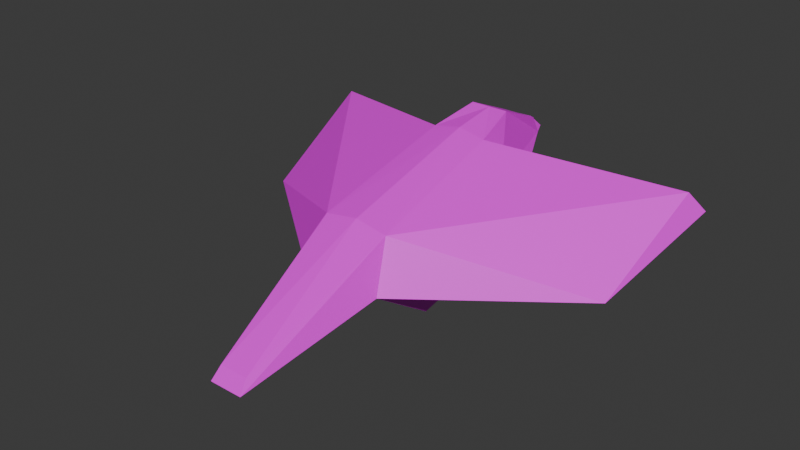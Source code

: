 # Source: american-goldfinch_female.blend  (saved by Blender 4.3.34; exported with 4.5.12 LTS)
import bpy
from mathutils import Matrix  # noqa: F401  (used for matrix-valued properties, if any)

bpy.ops.wm.read_factory_settings(use_empty=True)
scene = bpy.context.scene
scene.name = 'Scene'

# ---- collections
col_collection = bpy.data.collections.new('Collection'); scene.collection.children.link(col_collection)

# ---- images (referenced by path relative to the original .blend; pixels are not part of the script)
import os
ASSET_DIR = os.environ.get("B2B_ASSET_DIR", "")  # directory of the original .blend (textures are referenced by path, not embedded)
HERE = os.path.dirname(os.path.abspath(__file__))  # packed textures are extracted next to this script under _unpacked/

def load_image(name, relpath, width, height, colorspace="sRGB"):
    """Load a texture the original file referenced (path relative to the .blend, or extracted next to this script)."""
    p = next((c for c in (os.path.join(HERE, relpath), os.path.join(ASSET_DIR, relpath)) if relpath and os.path.exists(c)), "")
    if p:
        img = bpy.data.images.load(p, check_existing=True)
        img.name = name
    else:  # same state as the original file: an image datablock whose file is absent (Cycles renders it pink)
        img = bpy.data.images.new(name, width, height)
        img.source = "FILE"
        img.filepath = "//" + (relpath or name)
    img.colorspace_settings.name = colorspace
    return img
img_american_goldfinch_female_png = load_image('american-goldfinch_female.png', 'american-goldfinch_female.png', 1024, 1024, 'sRGB')
img_second_blue_jay = load_image('second-blue-jay', 'textures/second-blue-jay.png', 1024, 1024, 'sRGB')

# ---- materials (node trees are filled in below, after node groups)
mat_material_001 = bpy.data.materials.new('Material.001')

# ---- material node trees
mat_material_001.use_nodes = True; mat_material_001.node_tree.nodes.clear()
_N = mat_material_001.node_tree.nodes; _L = mat_material_001.node_tree.links
n0 = _N.new('ShaderNodeBsdfPrincipled'); n0.name = 'Principled BSDF'; n0.location = (10, 300)
n1 = _N.new('ShaderNodeOutputMaterial'); n1.name = 'Material Output'; n1.location = (300, 300)
n2 = _N.new('ShaderNodeTexImage'); n2.name = 'Image Texture'; n2.location = (-280, 280)
n2.image = img_american_goldfinch_female_png
n3 = _N.new('ShaderNodeTexImage'); n3.name = 'Image Texture.001'; n3.location = (0, 0)
n3.image = img_second_blue_jay
_L.new(n0.outputs[0], n1.inputs[0])
_L.new(n2.outputs[0], n0.inputs[0])
n1.is_active_output = True

# ---- world
world_world = bpy.data.worlds.new('World'); scene.world = world_world
world_world.use_nodes = True; world_world.node_tree.nodes.clear()
_N = world_world.node_tree.nodes; _L = world_world.node_tree.links
n0 = _N.new('ShaderNodeOutputWorld'); n0.name = 'World Output'; n0.location = (300, 300)
n1 = _N.new('ShaderNodeBackground'); n1.name = 'Background'; n1.location = (10, 300)
n1.inputs[0].default_value = (0.05088, 0.05088, 0.05088, 1.0)
_L.new(n1.outputs[0], n0.inputs[0])
n0.is_active_output = True
world_world.color = (0.05088, 0.05088, 0.05088)
world_world.sun_shadow_jitter_overblur = 0.0

# ---- meshes
me_cube_001 = bpy.data.meshes.new('Cube.001')
me_cube_001.from_pydata([(-0.8332, -0.4403, -0.4925), (-0.971, -2.197, 0.6869), (-0.7899, 1.459, -0.1746), (0.8332, -0.4403, -0.4925), (0.971, -2.197, 0.6869), (0.7899, 1.459, -0.1746), (0.4022, -5.393, -0.1776), (0.344, -5.164, 0.1044), (-0.4022, -5.393, -0.1776), (0.3423, 4.358, 2.02), (-0.344, -5.164, 0.1044), (-0.3423, 4.358, 2.02), (0.413, 4.013, 2.497), (-0.413, 4.013, 2.497), (0.0, 1.725, 2.858), (-0.4592, 2.819, 3.012), (0.0, 2.819, 3.012), (0.4592, 2.819, 3.012), (0.0, 1.459, -0.1746), (0.0, 2.376, 1.0), (0.0, -0.4403, -0.4925), (0.0, -2.172, 0.8068), (0.0, -1.673, 1.948), (0.0, -5.393, -0.1776), (0.0, -5.164, 0.1044), (0.0, 4.726, 2.02), (0.0, 4.013, 2.497), (-1.154, 2.376, 1.0), (-0.7935, -1.698, 1.828), (-0.6556, 1.7, 2.738), (0.1711, 4.726, 2.02), (-0.9383, 2.026, 1.809), (1.154, 2.376, 1.0), (-4.484, 0.6356, 0.6207), (-4.7, 3.399, 2.102), (-4.982, 3.724, 1.626), (0.7935, -1.698, 1.828), (0.0, 4.554, 2.259), (0.6556, 1.7, 2.738), (0.9383, 2.026, 1.809), (4.484, 0.6356, 0.6207), (4.7, 3.399, 2.102), (-0.1711, 4.726, 2.02), (4.982, 3.724, 1.626)], [], [(0, 1, 27, 2), (17, 12, 26, 16), (20, 21, 1, 0), (3, 5, 32, 4), (14, 29, 28, 22), (22, 24, 7, 36), (6, 7, 24, 23), (19, 25, 30, 9, 32), (4, 6, 23, 21), (28, 1, 8, 10), (22, 28, 10, 24), (37, 26, 12, 9, 30), (27, 31, 29, 15, 13, 11), (19, 27, 11, 42, 25), (29, 14, 16, 15), (20, 3, 4, 21), (14, 22, 36, 38), (15, 16, 26, 13), (36, 7, 6, 4), (8, 23, 24, 10), (5, 3, 20, 18), (38, 17, 16, 14), (1, 21, 23, 8), (5, 18, 19, 32), (32, 9, 12, 17, 38, 39), (2, 27, 19, 18), (2, 18, 20, 0), (27, 1, 31), (32, 39, 4), (39, 43, 40, 4), (25, 37, 30), (37, 42, 11, 13, 26), (31, 1, 33, 35), (36, 40, 41, 38), (4, 40, 36), (40, 43, 41), (25, 42, 37), (38, 41, 43, 39), (33, 34, 35), (1, 28, 33), (29, 31, 35, 34), (28, 29, 34, 33)])
_uv = me_cube_001.uv_layers.new(name='UVMap')
_uv.uv.foreach_set('vector', [0.7647, 0.7961, 0.6784, 0.8475, 0.7713, 0.646, 0.7957, 0.7165, 0.2548, 0.08026, 0.2615, 0.03803, 0.2741, 0.03848, 0.2677, 0.08264, 0.7955, 0.818, 0.71, 0.8903, 0.6784, 0.8475, 0.7647, 0.7961, 0.7649, 0.2044, 0.7956, 0.2842, 0.771, 0.3545, 0.6787, 0.1529, 0.2621, 0.1268, 0.2993, 0.1302, 0.2865, 0.3145, 0.2437, 0.3073, 0.2437, 0.3073, 0.2233, 0.5409, 0.2027, 0.54, 0.2, 0.3065, 0.1944, 0.564, 0.2027, 0.54, 0.2233, 0.5409, 0.2233, 0.5649, 0.8328, 0.3569, 0.8325, 0.4989, 0.8232, 0.5004, 0.8114, 0.4795, 0.771, 0.3545, 0.6787, 0.1529, 0.5383, 0.01976, 0.551, -3.254e-08, 0.7104, 0.1099, 0.2865, 0.3145, 0.3215, 0.3742, 0.2499, 0.5622, 0.2437, 0.5404, 0.2437, 0.3073, 0.2865, 0.3145, 0.2437, 0.5404, 0.2233, 0.5409, 0.2786, 0.01632, 0.2741, 0.03848, 0.2615, 0.03803, 0.2585, 0.01728, 0.2726, 7.343e-09, 0.3468, 0.07589, 0.3252, 0.09291, 0.2993, 0.1302, 0.2807, 0.0837, 0.2858, 0.04248, 0.2947, 0.02514, 0.8332, 0.6437, 0.7713, 0.646, 0.8121, 0.5209, 0.8234, 0.5004, 0.8332, 0.5011, 0.2993, 0.1302, 0.2621, 0.1268, 0.2677, 0.08264, 0.2807, 0.0837, 0.7958, 0.1826, 0.7649, 0.2044, 0.6787, 0.1529, 0.7104, 0.1099, 0.2621, 0.1268, 0.2437, 0.3073, 0.2, 0.3065, 0.2249, 0.1216, 0.2807, 0.0837, 0.2677, 0.08264, 0.2741, 0.03848, 0.2858, 0.04248, 0.2, 0.3065, 0.2027, 0.54, 0.1944, 0.564, 0.1536, 0.3594, 0.2499, 0.5622, 0.2233, 0.5649, 0.2233, 0.5409, 0.2437, 0.5404, 0.7956, 0.2842, 0.7649, 0.2044, 0.7958, 0.1826, 0.8326, 0.2772, 0.2249, 0.1216, 0.2548, 0.08026, 0.2677, 0.08264, 0.2621, 0.1268, 0.6784, 0.8475, 0.71, 0.8903, 0.552, 1.0, 0.5389, 0.9811, 0.7956, 0.2842, 0.8326, 0.2772, 0.8328, 0.3569, 0.771, 0.3545, 0.1899, 0.05436, 0.2585, 0.01728, 0.2615, 0.03803, 0.2548, 0.08026, 0.2249, 0.1216, 0.2072, 0.07806, 0.7957, 0.7165, 0.7713, 0.646, 0.8332, 0.6437, 0.8326, 0.7236, 0.7957, 0.7165, 0.8326, 0.7236, 0.7955, 0.818, 0.7647, 0.7961, 0.7713, 0.646, 0.6784, 0.8475, 0.7276, 0.6419, 0.771, 0.3545, 0.7273, 0.3584, 0.6787, 0.1529, 0.7273, 0.3584, 0.5521, 0.4782, 0.5383, 0.3199, 0.6787, 0.1529, 0.2824, 0.00321, 0.2786, 0.01632, 0.2726, 7.343e-09, 0.2786, 0.01632, 0.2902, 0.007794, 0.2947, 0.02514, 0.2858, 0.04248, 0.2741, 0.03848, 0.7276, 0.6419, 0.6784, 0.8475, 0.5383, 0.6799, 0.5526, 0.5216, 0.2, 0.3065, 2.523e-08, 0.184, 0.02053, 0.02923, 0.2249, 0.1216, 0.1536, 0.3594, 2.523e-08, 0.184, 0.2, 0.3065, 2.523e-08, 0.184, 2.894e-08, 0.01092, 0.02053, 0.02923, 0.2824, 0.00321, 0.2902, 0.007794, 0.2786, 0.01632, 0.2249, 0.1216, 0.02053, 0.02923, 2.894e-08, 0.01092, 0.2072, 0.07806, 0.5042, 0.2354, 0.515, 0.08193, 0.5383, 0.06829, 0.3215, 0.3742, 0.2865, 0.3145, 0.5042, 0.2354, 0.2993, 0.1302, 0.3252, 0.09291, 0.5383, 0.06829, 0.515, 0.08193, 0.2865, 0.3145, 0.2993, 0.1302, 0.515, 0.08193, 0.5042, 0.2354])
me_cube_001.materials.append(mat_material_001)
me_cube_001.use_mirror_x = True
me_cube_001.update()
arm_armature_001 = bpy.data.armatures.new('Armature.001')  # bones are not reproduced

# ---- objects
ob_cube = bpy.data.objects.new('Cube', me_cube_001)
ob_armature = bpy.data.objects.new('Armature', arm_armature_001)

# ---- transforms, parenting, visibility, modifiers, constraints
ob_cube.parent = ob_armature
ob_cube.location = (0.0, 0.0, 0.0)
ob_cube.use_mesh_mirror_x = True
_vg = ob_cube.vertex_groups.new(name='spine')
for _i, _w in zip([0, 2, 3, 5, 9, 11, 12, 13, 14, 15, 16, 17, 18, 19, 20, 25, 26, 27, 28, 29, 30, 31, 32, 33, 34, 35, 36, 37, 38, 39, 40, 41, 42, 43], [0.2086, 0.659, 0.2086, 0.6588, 0.9834, 0.9831, 0.988, 0.9876, 0.9892, 0.9944, 0.9981, 0.9944, 0.7029, 0.9414, 0.1875, 0.9899, 0.9889, 0.93, 0.003068, 0.9535, 0.9878, 0.9341, 0.9293, 0.08483, 0.1341, 0.07923, 0.003069, 0.9889, 0.9535, 0.9341, 0.08483, 0.1341, 0.9893, 0.07922]): _vg.add([_i], _w, 'REPLACE')
_vg = ob_cube.vertex_groups.new(name='wing_L')
for _i, _w in zip([39, 40, 41, 43], [0.02734, 0.8213, 0.8889, 0.9344]): _vg.add([_i], _w, 'REPLACE')
_vg = ob_cube.vertex_groups.new(name='wing_R')
for _i, _w in zip([31, 33, 34, 35], [0.0273, 0.8213, 0.8889, 0.9344]): _vg.add([_i], _w, 'REPLACE')
_vg = ob_cube.vertex_groups.new(name='spine-back')
for _i, _w in zip([0, 1, 2, 3, 4, 5, 6, 7, 8, 10, 18, 19, 20, 21, 22, 23, 24, 27, 28, 29, 31, 32, 33, 36, 38, 39, 40], [0.7781, 0.9457, 0.3274, 0.7781, 0.9457, 0.3275, 0.05058, 0.09897, 0.05058, 0.09897, 0.2861, 0.05009, 0.8022, 0.988, 0.9859, 0.0509, 0.08185, 0.05231, 0.9693, 0.01272, 0.003314, 0.05278, 0.09321, 0.9693, 0.01273, 0.003436, 0.09322]): _vg.add([_i], _w, 'REPLACE')
_vg = ob_cube.vertex_groups.new(name='tail')
for _i, _w in zip([6, 7, 8, 10, 23, 24], [0.9485, 0.8983, 0.9485, 0.8983, 0.9485, 0.916]): _vg.add([_i], _w, 'REPLACE')
_m = ob_cube.modifiers.new('Armature', 'ARMATURE')
_m.object = ob_armature
ob_armature.location = (0.0, 0.0, 0.0)
ob_armature.show_in_front = True

# ---- collection membership
col_collection.objects.link(ob_cube)
col_collection.objects.link(ob_armature)

# ---- scene / render settings (as saved in the file)
scene.frame_start = 1; scene.frame_end = 24; scene.frame_set(13)
scene.render.engine = 'BLENDER_EEVEE_NEXT'
bpy.context.view_layer.update()

# ---- added for rendering (the .blend has no active camera and no usable light): camera, sun
cam_auto = bpy.data.cameras.new('AutoCamera')
cam_auto.lens = 50.0
cam_auto.sensor_width = 36.0
cam_auto.clip_end = 1000.0
ob_auto_camera = bpy.data.objects.new('AutoCamera', cam_auto)
scene.collection.objects.link(ob_auto_camera)
ob_auto_camera.location = (13.4113, -16.4011, 11.9888)
ob_auto_camera.rotation_euler = (1.09748, -7.21219e-08, 0.694738)
scene.camera = ob_auto_camera
light_auto_sun = bpy.data.lights.new('AutoSun', 'SUN')
light_auto_sun.energy = 3.0
light_auto_sun.angle = 0.0523599
ob_auto_sun = bpy.data.objects.new('AutoSun', light_auto_sun)
scene.collection.objects.link(ob_auto_sun)
ob_auto_sun.rotation_euler = (0.872665, 0.174533, 0.523599)
bpy.context.view_layer.update()
